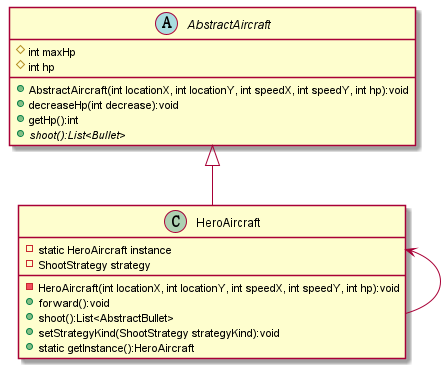

The diagram above was rendered by PlantUML. Its source (embedded in the PNG):
@startuml
'https://plantuml.com/class-diagram

abstract class AbstractAircraft{
    # int maxHp
    # int hp
    + AbstractAircraft(int locationX, int locationY, int speedX, int speedY, int hp):void
    + decreaseHp(int decrease):void
    + getHp():int
    + {abstract} shoot():List<Bullet>
}

class HeroAircraft{
    - static HeroAircraft instance
    - ShootStrategy strategy
    - HeroAircraft(int locationX, int locationY, int speedX, int speedY, int hp):void
    + forward():void
    + shoot():List<AbstractBullet>
    + setStrategyKind(ShootStrategy strategyKind):void
    + static getInstance():HeroAircraft
}


AbstractAircraft <|-- HeroAircraft
HeroAircraft <-- HeroAircraft


@enduml